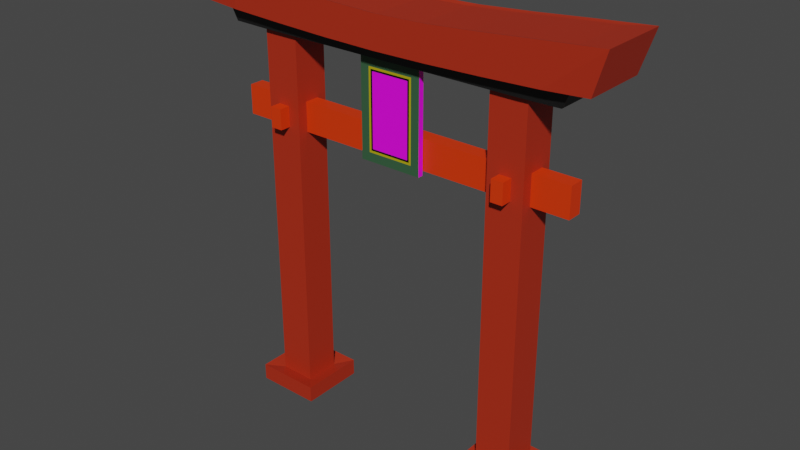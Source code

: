 # Source: torii-gate.blend  (saved by Blender 3.0.42; exported with 4.5.12 LTS)
import bpy
from mathutils import Matrix  # noqa: F401  (used for matrix-valued properties, if any)

bpy.ops.wm.read_factory_settings(use_empty=True)
scene = bpy.context.scene
scene.name = 'Scene'

# ---- collections
col_collection = bpy.data.collections.new('Collection'); scene.collection.children.link(col_collection)

# ---- images (referenced by path relative to the original .blend; pixels are not part of the script)
import os
ASSET_DIR = os.environ.get("B2B_ASSET_DIR", "")  # directory of the original .blend (textures are referenced by path, not embedded)
HERE = os.path.dirname(os.path.abspath(__file__))  # packed textures are extracted next to this script under _unpacked/

def load_image(name, relpath, width, height, colorspace="sRGB"):
    """Load a texture the original file referenced (path relative to the .blend, or extracted next to this script)."""
    p = next((c for c in (os.path.join(HERE, relpath), os.path.join(ASSET_DIR, relpath)) if relpath and os.path.exists(c)), "")
    if p:
        img = bpy.data.images.load(p, check_existing=True)
        img.name = name
    else:  # same state as the original file: an image datablock whose file is absent (Cycles renders it pink)
        img = bpy.data.images.new(name, width, height)
        img.source = "FILE"
        img.filepath = "//" + (relpath or name)
    img.colorspace_settings.name = colorspace
    return img
img_torri_sign = load_image('torri-sign', '', 1024, 1024, 'sRGB')

# ---- materials (node trees are filled in below, after node groups)
mat_red_gate = bpy.data.materials.new('red-gate')
mat_red_gate.use_transparent_shadow = False
mat_top_gate = bpy.data.materials.new('top-gate')
mat_top_gate.use_transparent_shadow = False
mat_lighter_red = bpy.data.materials.new('lighter-red')
mat_lighter_red.use_transparent_shadow = False
mat_sign = bpy.data.materials.new('sign')
mat_sign.use_transparent_shadow = False
mat_border_sign_001 = bpy.data.materials.new('border-sign.001')
mat_border_sign_001.use_transparent_shadow = False
mat_border_sign_002 = bpy.data.materials.new('border-sign.002')
mat_border_sign_002.use_transparent_shadow = False
mat_border_sign = bpy.data.materials.new('border-sign')
mat_border_sign.use_transparent_shadow = False

# ---- material node trees
mat_red_gate.use_nodes = True; mat_red_gate.node_tree.nodes.clear()
_N = mat_red_gate.node_tree.nodes; _L = mat_red_gate.node_tree.links
n0 = _N.new('ShaderNodeBsdfPrincipled'); n0.name = 'Principled BSDF'; n0.location = (10, 300)
n0.distribution = 'GGX'
n0.subsurface_method = 'RANDOM_WALK_SKIN'
n0.inputs[0].default_value = (0.42, 0.02664, 0.007438, 1.0)
n0.inputs[3].default_value = 1.45
n0.inputs[27].default_value = (0.0, 0.0, 0.0, 1.0)
n0.inputs[28].default_value = 1.0
n1 = _N.new('ShaderNodeOutputMaterial'); n1.name = 'Material Output'; n1.location = (300, 300)
_L.new(n0.outputs[0], n1.inputs[0])
n1.is_active_output = True
mat_top_gate.use_nodes = True; mat_top_gate.node_tree.nodes.clear()
_N = mat_top_gate.node_tree.nodes; _L = mat_top_gate.node_tree.links
n0 = _N.new('ShaderNodeBsdfPrincipled'); n0.name = 'Principled BSDF'; n0.location = (10, 300)
n0.distribution = 'GGX'
n0.subsurface_method = 'RANDOM_WALK_SKIN'
n0.inputs[0].default_value = (0.00637, 0.00637, 0.00637, 1.0)
n0.inputs[3].default_value = 1.45
n0.inputs[27].default_value = (0.0, 0.0, 0.0, 1.0)
n0.inputs[28].default_value = 1.0
n1 = _N.new('ShaderNodeOutputMaterial'); n1.name = 'Material Output'; n1.location = (300, 300)
_L.new(n0.outputs[0], n1.inputs[0])
n1.is_active_output = True
mat_lighter_red.use_nodes = True; mat_lighter_red.node_tree.nodes.clear()
_N = mat_lighter_red.node_tree.nodes; _L = mat_lighter_red.node_tree.links
n0 = _N.new('ShaderNodeBsdfPrincipled'); n0.name = 'Principled BSDF'; n0.location = (10, 300)
n0.distribution = 'GGX'
n0.subsurface_method = 'RANDOM_WALK_SKIN'
n0.inputs[0].default_value = (0.8, 0.03865, 0.0, 1.0)
n0.inputs[3].default_value = 1.45
n0.inputs[27].default_value = (0.0, 0.0, 0.0, 1.0)
n0.inputs[28].default_value = 1.0
n1 = _N.new('ShaderNodeOutputMaterial'); n1.name = 'Material Output'; n1.location = (300, 300)
_L.new(n0.outputs[0], n1.inputs[0])
n1.is_active_output = True
mat_sign.use_nodes = True; mat_sign.node_tree.nodes.clear()
_N = mat_sign.node_tree.nodes; _L = mat_sign.node_tree.links
n0 = _N.new('ShaderNodeBsdfPrincipled'); n0.name = 'Principled BSDF'; n0.location = (10, 300)
n0.distribution = 'GGX'
n0.subsurface_method = 'RANDOM_WALK_SKIN'
n0.inputs[3].default_value = 1.45
n0.inputs[27].default_value = (0.0, 0.0, 0.0, 1.0)
n0.inputs[28].default_value = 1.0
n1 = _N.new('ShaderNodeOutputMaterial'); n1.name = 'Material Output'; n1.location = (300, 300)
n2 = _N.new('ShaderNodeTexImage'); n2.name = 'Image Texture'; n2.location = (-280, 280)
n2.image = img_torri_sign
_L.new(n0.outputs[0], n1.inputs[0])
_L.new(n2.outputs[0], n0.inputs[0])
n1.is_active_output = True
mat_border_sign_001.use_nodes = True; mat_border_sign_001.node_tree.nodes.clear()
_N = mat_border_sign_001.node_tree.nodes; _L = mat_border_sign_001.node_tree.links
n0 = _N.new('ShaderNodeBsdfPrincipled'); n0.name = 'Principled BSDF'; n0.location = (10, 300)
n0.distribution = 'GGX'
n0.subsurface_method = 'RANDOM_WALK_SKIN'
n0.inputs[0].default_value = (0.03631, 0.1025, 0.04799, 1.0)
n0.inputs[3].default_value = 1.45
n0.inputs[27].default_value = (0.0, 0.0, 0.0, 1.0)
n0.inputs[28].default_value = 1.0
n1 = _N.new('ShaderNodeOutputMaterial'); n1.name = 'Material Output'; n1.location = (300, 300)
_L.new(n0.outputs[0], n1.inputs[0])
n1.is_active_output = True
mat_border_sign_002.use_nodes = True; mat_border_sign_002.node_tree.nodes.clear()
_N = mat_border_sign_002.node_tree.nodes; _L = mat_border_sign_002.node_tree.links
n0 = _N.new('ShaderNodeBsdfPrincipled'); n0.name = 'Principled BSDF'; n0.location = (10, 300)
n0.distribution = 'GGX'
n0.subsurface_method = 'RANDOM_WALK_SKIN'
n0.inputs[0].default_value = (0.448, 0.3739, 0.003943, 1.0)
n0.inputs[3].default_value = 1.45
n0.inputs[27].default_value = (0.0, 0.0, 0.0, 1.0)
n0.inputs[28].default_value = 1.0
n1 = _N.new('ShaderNodeOutputMaterial'); n1.name = 'Material Output'; n1.location = (300, 300)
_L.new(n0.outputs[0], n1.inputs[0])
n1.is_active_output = True
mat_border_sign.use_nodes = True; mat_border_sign.node_tree.nodes.clear()
_N = mat_border_sign.node_tree.nodes; _L = mat_border_sign.node_tree.links
n0 = _N.new('ShaderNodeBsdfPrincipled'); n0.name = 'Principled BSDF'; n0.location = (10, 300)
n0.distribution = 'GGX'
n0.subsurface_method = 'RANDOM_WALK_SKIN'
n0.inputs[0].default_value = (0.0, 0.0, 0.0, 1.0)
n0.inputs[3].default_value = 1.45
n0.inputs[27].default_value = (0.0, 0.0, 0.0, 1.0)
n0.inputs[28].default_value = 1.0
n1 = _N.new('ShaderNodeOutputMaterial'); n1.name = 'Material Output'; n1.location = (300, 300)
_L.new(n0.outputs[0], n1.inputs[0])
n1.is_active_output = True

# ---- world
world_world = bpy.data.worlds.new('World'); scene.world = world_world
world_world.use_nodes = True; world_world.node_tree.nodes.clear()
_N = world_world.node_tree.nodes; _L = world_world.node_tree.links
n0 = _N.new('ShaderNodeOutputWorld'); n0.name = 'World Output'; n0.location = (300, 300)
n1 = _N.new('ShaderNodeBackground'); n1.name = 'Background'; n1.location = (10, 300)
n1.inputs[0].default_value = (0.05088, 0.05088, 0.05088, 1.0)
_L.new(n1.outputs[0], n0.inputs[0])
n0.is_active_output = True
world_world.color = (0.05088, 0.05088, 0.05088)
world_world.use_sun_shadow = False
world_world.sun_shadow_jitter_overblur = 0.0

# ---- meshes
me_torri_gate = bpy.data.meshes.new('torri-gate')
me_torri_gate.from_pydata([(-3.59, -0.449, 2.162), (-3.764, -0.4717, 2.522), (-3.59, 0.4867, 2.162), (-3.764, 0.5093, 2.522), (3.59, -0.449, 2.162), (3.764, -0.4717, 2.522), (3.59, 0.4867, 2.162), (3.764, 0.5093, 2.522), (-3.9, -0.6152, 3.283), (-3.9, 0.6528, 3.283), (3.9, -0.6152, 3.283), (3.9, 0.6528, 3.283), (2.823, 0.5093, 2.162), (1.882, 0.5093, 2.162), (0.941, 0.5093, 2.162), (4.207e-08, 0.5093, 2.162), (-0.941, 0.5093, 2.162), (-1.882, 0.5093, 2.162), (-2.823, 0.5093, 2.162), (-2.823, 0.5093, 2.491), (-1.882, 0.5093, 2.459), (-0.941, 0.5093, 2.434), (4.207e-08, 0.5093, 2.423), (0.941, 0.5093, 2.434), (1.882, 0.5093, 2.459), (2.823, 0.5093, 2.491), (-2.823, -0.4717, 2.162), (-1.882, -0.4717, 2.162), (-0.941, -0.4717, 2.162), (4.207e-08, -0.4717, 2.162), (0.941, -0.4717, 2.162), (1.882, -0.4717, 2.162), (2.823, -0.4717, 2.162), (2.823, -0.4717, 2.491), (1.882, -0.4717, 2.459), (0.941, -0.4717, 2.434), (4.207e-08, -0.4717, 2.423), (-0.941, -0.4717, 2.434), (-1.882, -0.4717, 2.459), (-2.823, -0.4717, 2.491), (-2.925, 0.6528, 3.203), (-1.95, 0.6528, 3.114), (-0.9749, 0.6528, 3.042), (3.917e-08, 0.6528, 3.014), (0.9749, 0.6528, 3.042), (1.95, 0.6528, 3.114), (2.925, 0.6528, 3.203), (2.925, -0.6152, 3.203), (1.95, -0.6152, 3.114), (0.9749, -0.6152, 3.042), (3.917e-08, -0.6152, 3.014), (-0.9749, -0.6152, 3.042), (-1.95, -0.6152, 3.114), (-2.925, -0.6152, 3.203), (-4.201, -0.6641, 2.528), (-4.201, 0.7018, 2.528), (3.344, 0.7436, 2.485), (4.201, 0.7018, 2.528), (4.201, -0.6641, 2.528), (-3.344, -0.706, 2.485), (-4.458, -0.706, 3.349), (-4.458, 0.7436, 3.349), (3.344, 0.7436, 3.257), (4.458, 0.7436, 3.349), (4.458, -0.706, 3.349), (-3.344, -0.706, 3.257), (-3.344, 0.7436, 2.485), (-2.229, 0.7436, 2.44), (-1.115, 0.7436, 2.406), (3.775e-08, 0.7436, 2.391), (1.115, 0.7436, 2.406), (2.229, 0.7436, 2.44), (3.344, -0.706, 2.485), (2.229, -0.706, 2.44), (1.115, -0.706, 2.406), (3.775e-08, -0.706, 2.391), (-1.115, -0.706, 2.406), (-2.229, -0.706, 2.44), (-3.344, 0.7436, 3.257), (-2.229, 0.7436, 3.156), (-1.115, 0.7436, 3.074), (3.775e-08, 0.7436, 3.041), (1.115, 0.7436, 3.074), (2.229, 0.7436, 3.156), (3.344, -0.706, 3.257), (2.229, -0.706, 3.156), (1.115, -0.706, 3.074), (3.775e-08, -0.706, 3.041), (-1.115, -0.706, 3.074), (-2.229, -0.706, 3.156), (-2.923, -0.3525, -5.443), (-2.923, -0.3525, 2.699), (-2.923, 0.3902, -5.443), (-2.923, 0.3902, 2.699), (-2.18, -0.3525, -5.443), (-2.18, -0.3525, 2.699), (-2.18, 0.3902, -5.443), (-2.18, 0.3902, 2.699), (-2.923, -0.3525, 0.6995), (-2.923, 0.3902, 0.6995), (-2.18, 0.3902, 0.6995), (-2.18, -0.3525, 0.6995), (-2.923, 0.3902, 0.2762), (-2.18, 0.3902, 0.2762), (-2.18, -0.3525, 0.2762), (-2.923, -0.3525, 0.2762), (-2.428, 0.3902, -5.443), (-2.675, 0.3902, -5.443), (-2.675, 0.3902, 2.699), (-2.428, 0.3902, 2.699), (-2.675, -0.3525, -5.443), (-2.428, -0.3525, -5.443), (-2.428, -0.3525, 2.699), (-2.675, -0.3525, 2.699), (-2.428, -0.3525, 0.6995), (-2.675, -0.3525, 0.6995), (-2.675, 0.3902, 0.6995), (-2.428, 0.3902, 0.6995), (-2.675, 0.3902, 0.2762), (-2.428, 0.3902, 0.2762), (-2.428, -0.3525, 0.2762), (-2.675, -0.3525, 0.2762), (-2.428, -0.5813, 0.6995), (-2.675, -0.5813, 0.6995), (-2.428, -0.5813, 0.2762), (-2.675, -0.5813, 0.2762), (-2.675, 0.6368, 0.6995), (-2.428, 0.6368, 0.6995), (-2.675, 0.6368, 0.2762), (-2.428, 0.6368, 0.2762), (-2.923, 0.3902, -5.634), (-2.923, -0.3525, -5.634), (-2.675, 0.3902, -5.634), (-2.18, -0.3525, -5.634), (-2.18, 0.3902, -5.634), (-2.428, -0.3525, -5.634), (-2.428, 0.3902, -5.634), (-2.675, -0.3525, -5.634), (-3.228, 0.6948, -5.365), (-3.228, -0.6572, -5.365), (-2.777, 0.6948, -5.365), (-1.876, -0.6572, -5.365), (-1.876, 0.6948, -5.365), (-2.326, -0.6572, -5.365), (-2.326, 0.6948, -5.365), (-2.777, -0.6572, -5.365), (-2.326, 0.6948, -5.712), (-1.876, 0.6948, -5.712), (-3.228, 0.6948, -5.712), (-3.228, -0.6572, -5.712), (-2.777, 0.6948, -5.712), (-1.876, -0.6572, -5.712), (-2.326, -0.6572, -5.712), (-2.777, -0.6572, -5.712), (2.923, -0.3525, -5.443), (2.923, -0.3525, 2.699), (2.923, 0.3902, -5.443), (2.923, 0.3902, 2.699), (2.18, -0.3525, -5.443), (2.18, -0.3525, 2.699), (2.18, 0.3902, -5.443), (2.18, 0.3902, 2.699), (2.923, -0.3525, 0.6995), (2.923, 0.3902, 0.6995), (2.18, 0.3902, 0.6995), (2.18, -0.3525, 0.6995), (2.923, 0.3902, 0.2762), (2.18, 0.3902, 0.2762), (2.18, -0.3525, 0.2762), (2.923, -0.3525, 0.2762), (2.428, 0.3902, -5.443), (2.675, 0.3902, -5.443), (2.675, 0.3902, 2.699), (2.428, 0.3902, 2.699), (2.675, -0.3525, -5.443), (2.428, -0.3525, -5.443), (2.428, -0.3525, 2.699), (2.675, -0.3525, 2.699), (2.428, -0.3525, 0.6995), (2.675, -0.3525, 0.6995), (2.675, 0.3902, 0.6995), (2.428, 0.3902, 0.6995), (2.675, 0.3902, 0.2762), (2.428, 0.3902, 0.2762), (2.428, -0.3525, 0.2762), (2.675, -0.3525, 0.2762), (2.428, -0.5813, 0.6995), (2.675, -0.5813, 0.6995), (2.428, -0.5813, 0.2762), (2.675, -0.5813, 0.2762), (2.675, 0.6368, 0.6995), (2.428, 0.6368, 0.6995), (2.675, 0.6368, 0.2762), (2.428, 0.6368, 0.2762), (2.923, 0.3902, -5.634), (2.923, -0.3525, -5.634), (2.675, 0.3902, -5.634), (2.18, -0.3525, -5.634), (2.18, 0.3902, -5.634), (2.428, -0.3525, -5.634), (2.428, 0.3902, -5.634), (2.675, -0.3525, -5.634), (3.228, 0.6948, -5.365), (3.228, -0.6572, -5.365), (2.777, 0.6948, -5.365), (1.876, -0.6572, -5.365), (1.876, 0.6948, -5.365), (2.326, -0.6572, -5.365), (2.326, 0.6948, -5.365), (2.777, -0.6572, -5.365), (2.326, 0.6948, -5.712), (1.876, 0.6948, -5.712), (3.228, 0.6948, -5.712), (3.228, -0.6572, -5.712), (2.777, 0.6948, -5.712), (1.876, -0.6572, -5.712), (2.326, -0.6572, -5.712), (2.777, -0.6572, -5.712), (-3.688, -0.1351, 0.1706), (-3.688, -0.1351, 0.784), (-3.688, 0.1727, 0.1706), (-3.688, 0.1727, 0.784), (3.688, -0.1351, 0.1706), (3.688, -0.1351, 0.784), (3.688, 0.1727, 0.1706), (3.688, 0.1727, 0.784), (1.229, 0.1727, 0.1706), (-1.229, 0.1727, 0.1706), (-1.229, 0.1727, 0.784), (1.229, 0.1727, 0.784), (-1.229, -0.1351, 0.1706), (1.229, -0.1351, 0.1706), (1.229, -0.1351, 0.784), (-1.229, -0.1351, 0.784), (0.4098, 0.1727, 0.1706), (-0.4098, 0.1727, 0.1706), (-0.3363, 0.09917, 0.784), (0.3363, 0.09917, 0.784), (-0.4098, -0.1351, 0.1706), (0.4098, -0.1351, 0.1706), (0.3363, -0.06155, 0.784), (-0.3363, -0.06155, 0.784), (-0.4098, 0.1727, 0.784), (0.4098, 0.1727, 0.784), (0.4098, -0.1351, 0.784), (-0.4098, -0.1351, 0.784), (-0.3363, 0.09917, 2.495), (0.3363, 0.09917, 2.495), (0.3363, -0.06155, 2.495), (-0.3363, -0.06155, 2.495), (-0.3983, -0.265, 0.3445), (-0.3983, -0.265, 1.822), (-0.6595, -0.1515, 0.08321), (-0.6595, -0.1515, 2.083), (0.3983, -0.265, 0.3445), (0.3983, -0.265, 1.822), (0.6595, -0.1515, 0.08321), (0.6595, -0.1515, 2.083), (-0.6595, -0.265, 0.08321), (-0.6595, -0.265, 2.083), (0.6595, -0.265, 2.083), (0.6595, -0.265, 0.08321), (-0.4806, -0.265, 0.2622), (-0.4806, -0.265, 1.904), (0.4806, -0.265, 1.904), (0.4806, -0.265, 0.2622), (-0.4362, -0.265, 0.3065), (-0.4362, -0.265, 1.86), (0.4362, -0.265, 1.86), (0.4362, -0.265, 0.3065)], [], [(0, 1, 3, 2), (12, 25, 7, 6), (6, 7, 5, 4), (26, 39, 1, 0), (12, 6, 4, 32), (21, 20, 67, 68), (40, 9, 8, 53), (3, 1, 54, 55), (34, 33, 72, 73), (53, 8, 60, 65), (10, 47, 84, 64), (20, 19, 66, 67), (33, 5, 58, 72), (11, 10, 64, 63), (45, 46, 62, 83), (19, 3, 55, 66), (46, 11, 63, 62), (44, 45, 83, 82), (8, 9, 61, 60), (43, 44, 82, 81), (1, 39, 59, 54), (42, 43, 81, 80), (41, 42, 80, 79), (40, 41, 79, 78), (11, 46, 47, 10), (46, 45, 48, 47), (45, 44, 49, 48), (44, 43, 50, 49), (43, 42, 51, 50), (42, 41, 52, 51), (41, 40, 53, 52), (2, 18, 26, 0), (18, 17, 27, 26), (17, 16, 28, 27), (16, 15, 29, 28), (15, 14, 30, 29), (14, 13, 31, 30), (13, 12, 32, 31), (4, 5, 33, 32), (32, 33, 34, 31), (31, 34, 35, 30), (30, 35, 36, 29), (29, 36, 37, 28), (28, 37, 38, 27), (27, 38, 39, 26), (2, 3, 19, 18), (18, 19, 20, 17), (17, 20, 21, 16), (16, 21, 22, 15), (15, 22, 23, 14), (14, 23, 24, 13), (13, 24, 25, 12), (58, 57, 63, 64), (55, 54, 60, 61), (72, 58, 64, 84), (66, 55, 61, 78), (57, 56, 62, 63), (56, 71, 83, 62), (71, 70, 82, 83), (70, 69, 81, 82), (69, 68, 80, 81), (68, 67, 79, 80), (67, 66, 78, 79), (54, 59, 65, 60), (59, 77, 89, 65), (77, 76, 88, 89), (76, 75, 87, 88), (75, 74, 86, 87), (74, 73, 85, 86), (73, 72, 84, 85), (47, 48, 85, 84), (35, 34, 73, 74), (22, 21, 68, 69), (48, 49, 86, 85), (36, 35, 74, 75), (23, 22, 69, 70), (49, 50, 87, 86), (37, 36, 75, 76), (7, 25, 56, 57), (24, 23, 70, 71), (50, 51, 88, 87), (38, 37, 76, 77), (25, 24, 71, 56), (51, 52, 89, 88), (39, 38, 77, 59), (52, 53, 65, 89), (9, 40, 78, 61), (5, 7, 57, 58), (98, 91, 93, 99), (117, 109, 97, 100), (100, 97, 95, 101), (115, 113, 91, 98), (92, 107, 140, 138), (108, 93, 91, 113), (121, 115, 98, 105), (103, 100, 101, 104), (119, 117, 100, 103), (105, 98, 99, 102), (90, 105, 102, 92), (106, 119, 103, 96), (96, 103, 104, 94), (110, 121, 105, 90), (94, 104, 120, 111), (111, 120, 121, 110), (92, 102, 118, 107), (107, 118, 119, 106), (102, 99, 116, 118), (119, 118, 128, 129), (104, 101, 114, 120), (121, 120, 124, 125), (97, 109, 112, 95), (109, 108, 113, 112), (111, 110, 145, 143), (132, 130, 148, 150), (101, 95, 112, 114), (114, 112, 113, 115), (99, 93, 108, 116), (116, 108, 109, 117), (124, 122, 123, 125), (120, 114, 122, 124), (114, 115, 123, 122), (115, 121, 125, 123), (128, 126, 127, 129), (116, 117, 127, 126), (118, 116, 126, 128), (117, 119, 129, 127), (136, 134, 133, 135), (130, 132, 137, 131), (132, 136, 135, 137), (94, 111, 143, 141), (110, 90, 139, 145), (130, 131, 149, 148), (137, 135, 152, 153), (131, 137, 153, 149), (143, 145, 153, 152), (138, 140, 150, 148), (144, 142, 147, 146), (139, 138, 148, 149), (140, 144, 146, 150), (142, 141, 151, 147), (145, 139, 149, 153), (141, 143, 152, 151), (133, 134, 147, 151), (135, 133, 151, 152), (106, 96, 142, 144), (134, 136, 146, 147), (107, 106, 144, 140), (136, 132, 150, 146), (96, 94, 141, 142), (90, 92, 138, 139), (162, 163, 157, 155), (181, 164, 161, 173), (164, 165, 159, 161), (179, 162, 155, 177), (156, 202, 204, 171), (172, 177, 155, 157), (185, 169, 162, 179), (167, 168, 165, 164), (183, 167, 164, 181), (169, 166, 163, 162), (154, 156, 166, 169), (170, 160, 167, 183), (160, 158, 168, 167), (174, 154, 169, 185), (158, 175, 184, 168), (175, 174, 185, 184), (156, 171, 182, 166), (171, 170, 183, 182), (166, 182, 180, 163), (183, 193, 192, 182), (168, 184, 178, 165), (185, 189, 188, 184), (161, 159, 176, 173), (173, 176, 177, 172), (175, 207, 209, 174), (196, 214, 212, 194), (165, 178, 176, 159), (178, 179, 177, 176), (163, 180, 172, 157), (180, 181, 173, 172), (188, 189, 187, 186), (184, 188, 186, 178), (178, 186, 187, 179), (179, 187, 189, 185), (192, 193, 191, 190), (180, 190, 191, 181), (182, 192, 190, 180), (181, 191, 193, 183), (200, 199, 197, 198), (194, 195, 201, 196), (196, 201, 199, 200), (158, 205, 207, 175), (174, 209, 203, 154), (194, 212, 213, 195), (201, 217, 216, 199), (195, 213, 217, 201), (207, 216, 217, 209), (202, 212, 214, 204), (208, 210, 211, 206), (203, 213, 212, 202), (204, 214, 210, 208), (206, 211, 215, 205), (209, 217, 213, 203), (205, 215, 216, 207), (197, 215, 211, 198), (199, 216, 215, 197), (170, 208, 206, 160), (198, 211, 210, 200), (171, 204, 208, 170), (200, 210, 214, 196), (160, 206, 205, 158), (154, 203, 202, 156), (218, 219, 221, 220), (226, 229, 225, 224), (224, 225, 223, 222), (230, 233, 219, 218), (226, 224, 222, 231), (228, 221, 219, 233), (225, 229, 232, 223), (242, 228, 233, 245), (220, 227, 230, 218), (234, 226, 231, 239), (222, 223, 232, 231), (238, 245, 233, 230), (220, 221, 228, 227), (234, 243, 229, 226), (227, 228, 242, 235), (235, 242, 243, 234), (231, 232, 244, 239), (239, 244, 245, 238), (227, 235, 238, 230), (235, 234, 239, 238), (229, 243, 244, 232), (236, 241, 249, 246), (236, 237, 243, 242), (240, 241, 245, 244), (237, 240, 244, 243), (241, 236, 242, 245), (247, 246, 249, 248), (241, 240, 248, 249), (240, 237, 247, 248), (237, 236, 246, 247), (258, 259, 253, 252), (252, 253, 257, 256), (256, 257, 260, 261), (254, 255, 251, 250), (252, 256, 261, 258), (257, 253, 259, 260), (262, 263, 259, 258), (264, 265, 261, 260), (265, 262, 258, 261), (263, 264, 260, 259), (266, 267, 263, 262), (268, 269, 265, 264), (269, 266, 262, 265), (267, 268, 264, 263), (250, 251, 267, 266), (255, 254, 269, 268), (254, 250, 266, 269), (251, 255, 268, 267)])
me_torri_gate.polygons.foreach_set('material_index', [1, 1, 1, 1, 1, 0, 0, 0, 0, 0, 0, 0, 0, 0, 0, 0, 0, 0, 0, 0, 0, 0, 0, 0, 0, 0, 0, 0, 0, 0, 0, 1, 1, 1, 1, 1, 1, 1, 1, 1, 1, 1, 1, 1, 1, 1, 1, 1, 1, 1, 1, 1, 0, 0, 0, 0, 0, 0, 0, 0, 0, 0, 0, 0, 0, 0, 0, 0, 0, 0, 0, 0, 0, 0, 0, 0, 0, 0, 0, 0, 0, 0, 0, 0, 0, 0, 0, 0, 0, 0, 0, 0, 0, 0, 0, 0, 0, 0, 0, 0, 0, 0, 0, 0, 0, 0, 0, 2, 0, 2, 0, 0, 0, 0, 0, 0, 0, 0, 2, 2, 2, 2, 2, 2, 2, 2, 0, 0, 0, 0, 0, 0, 0, 0, 0, 0, 0, 0, 0, 0, 0, 0, 0, 0, 0, 0, 0, 0, 0, 0, 0, 0, 0, 0, 0, 0, 0, 0, 0, 0, 0, 0, 0, 0, 0, 0, 0, 0, 0, 2, 0, 2, 0, 0, 0, 0, 0, 0, 0, 0, 2, 2, 2, 2, 2, 2, 2, 2, 0, 0, 0, 0, 0, 0, 0, 0, 0, 0, 0, 0, 0, 0, 0, 0, 0, 0, 0, 0, 0, 0, 0, 0, 2, 2, 2, 2, 2, 2, 2, 2, 2, 2, 2, 2, 2, 2, 2, 2, 2, 2, 2, 2, 2, 2, 2, 2, 2, 2, 2, 2, 2, 2, 3, 3, 3, 3, 3, 3, 4, 4, 4, 4, 5, 5, 5, 5, 6, 6, 6, 6])
_uv = me_torri_gate.uv_layers.new(name='UVMap')
_uv.uv.foreach_set('vector', [0.375, 0.0, 0.625, 0.0, 0.625, 0.25, 0.375, 0.25, 0.375, 0.4688, 0.625, 0.4688, 0.625, 0.5, 0.375, 0.5, 0.375, 0.5, 0.625, 0.5, 0.625, 0.75, 0.375, 0.75, 0.375, 0.9688, 0.625, 0.9688, 0.625, 1.0, 0.375, 1.0, 0.3438, 0.5, 0.375, 0.5, 0.375, 0.75, 0.3438, 0.75, 0.625, 0.3438, 0.625, 0.3125, 0.625, 0.3125, 0.625, 0.3438, 0.8438, 0.5, 0.875, 0.5, 0.875, 0.75, 0.8438, 0.75, 0.625, 0.25, 0.625, 0.0, 0.625, 0.0, 0.625, 0.25, 0.625, 0.8125, 0.625, 0.7812, 0.625, 0.7812, 0.625, 0.8125, 0.8438, 0.75, 0.875, 0.75, 0.875, 0.75, 0.8438, 0.75, 0.625, 0.75, 0.6562, 0.75, 0.6562, 0.75, 0.625, 0.75, 0.625, 0.3125, 0.625, 0.2812, 0.625, 0.2812, 0.625, 0.3125, 0.625, 0.7812, 0.625, 0.75, 0.625, 0.75, 0.625, 0.7812, 0.625, 0.5, 0.625, 0.75, 0.625, 0.75, 0.625, 0.5, 0.6875, 0.5, 0.6562, 0.5, 0.6562, 0.5, 0.6875, 0.5, 0.625, 0.2812, 0.625, 0.25, 0.625, 0.25, 0.625, 0.2812, 0.6562, 0.5, 0.625, 0.5, 0.625, 0.5, 0.6562, 0.5, 0.7188, 0.5, 0.6875, 0.5, 0.6875, 0.5, 0.7188, 0.5, 0.875, 0.75, 0.875, 0.5, 0.875, 0.5, 0.875, 0.75, 0.75, 0.5, 0.7188, 0.5, 0.7188, 0.5, 0.75, 0.5, 0.625, 1.0, 0.625, 0.9688, 0.625, 0.9688, 0.625, 1.0, 0.7812, 0.5, 0.75, 0.5, 0.75, 0.5, 0.7812, 0.5, 0.8125, 0.5, 0.7812, 0.5, 0.7812, 0.5, 0.8125, 0.5, 0.8438, 0.5, 0.8125, 0.5, 0.8125, 0.5, 0.8438, 0.5, 0.625, 0.5, 0.6562, 0.5, 0.6562, 0.75, 0.625, 0.75, 0.6562, 0.5, 0.6875, 0.5, 0.6875, 0.75, 0.6562, 0.75, 0.6875, 0.5, 0.7188, 0.5, 0.7188, 0.75, 0.6875, 0.75, 0.7188, 0.5, 0.75, 0.5, 0.75, 0.75, 0.7188, 0.75, 0.75, 0.5, 0.7812, 0.5, 0.7812, 0.75, 0.75, 0.75, 0.7812, 0.5, 0.8125, 0.5, 0.8125, 0.75, 0.7812, 0.75, 0.8125, 0.5, 0.8438, 0.5, 0.8438, 0.75, 0.8125, 0.75, 0.125, 0.5, 0.1562, 0.5, 0.1562, 0.75, 0.125, 0.75, 0.1562, 0.5, 0.1875, 0.5, 0.1875, 0.75, 0.1562, 0.75, 0.1875, 0.5, 0.2188, 0.5, 0.2188, 0.75, 0.1875, 0.75, 0.2188, 0.5, 0.25, 0.5, 0.25, 0.75, 0.2188, 0.75, 0.25, 0.5, 0.2812, 0.5, 0.2812, 0.75, 0.25, 0.75, 0.2812, 0.5, 0.3125, 0.5, 0.3125, 0.75, 0.2812, 0.75, 0.3125, 0.5, 0.3438, 0.5, 0.3438, 0.75, 0.3125, 0.75, 0.375, 0.75, 0.625, 0.75, 0.625, 0.7812, 0.375, 0.7812, 0.375, 0.7812, 0.625, 0.7812, 0.625, 0.8125, 0.375, 0.8125, 0.375, 0.8125, 0.625, 0.8125, 0.625, 0.8438, 0.375, 0.8438, 0.375, 0.8438, 0.625, 0.8438, 0.625, 0.875, 0.375, 0.875, 0.375, 0.875, 0.625, 0.875, 0.625, 0.9062, 0.375, 0.9062, 0.375, 0.9062, 0.625, 0.9062, 0.625, 0.9375, 0.375, 0.9375, 0.375, 0.9375, 0.625, 0.9375, 0.625, 0.9688, 0.375, 0.9688, 0.375, 0.25, 0.625, 0.25, 0.625, 0.2812, 0.375, 0.2812, 0.375, 0.2812, 0.625, 0.2812, 0.625, 0.3125, 0.375, 0.3125, 0.375, 0.3125, 0.625, 0.3125, 0.625, 0.3438, 0.375, 0.3438, 0.375, 0.3438, 0.625, 0.3438, 0.625, 0.375, 0.375, 0.375, 0.375, 0.375, 0.625, 0.375, 0.625, 0.4062, 0.375, 0.4062, 0.375, 0.4062, 0.625, 0.4062, 0.625, 0.4375, 0.375, 0.4375, 0.375, 0.4375, 0.625, 0.4375, 0.625, 0.4688, 0.375, 0.4688, 0.625, 0.75, 0.625, 0.5, 0.625, 0.5, 0.625, 0.75, 0.625, 0.25, 0.625, 0.0, 0.625, 0.0, 0.625, 0.25, 0.625, 0.7812, 0.625, 0.75, 0.625, 0.75, 0.625, 0.7812, 0.625, 0.2812, 0.625, 0.25, 0.625, 0.25, 0.625, 0.2812, 0.625, 0.5, 0.625, 0.4688, 0.625, 0.4688, 0.625, 0.5, 0.625, 0.4688, 0.625, 0.4375, 0.625, 0.4375, 0.625, 0.4688, 0.625, 0.4375, 0.625, 0.4062, 0.625, 0.4062, 0.625, 0.4375, 0.625, 0.4062, 0.625, 0.375, 0.625, 0.375, 0.625, 0.4062, 0.625, 0.375, 0.625, 0.3438, 0.625, 0.3438, 0.625, 0.375, 0.625, 0.3438, 0.625, 0.3125, 0.625, 0.3125, 0.625, 0.3438, 0.625, 0.3125, 0.625, 0.2812, 0.625, 0.2812, 0.625, 0.3125, 0.625, 1.0, 0.625, 0.9688, 0.625, 0.9688, 0.625, 1.0, 0.625, 0.9688, 0.625, 0.9375, 0.625, 0.9375, 0.625, 0.9688, 0.625, 0.9375, 0.625, 0.9062, 0.625, 0.9062, 0.625, 0.9375, 0.625, 0.9062, 0.625, 0.875, 0.625, 0.875, 0.625, 0.9062, 0.625, 0.875, 0.625, 0.8438, 0.625, 0.8438, 0.625, 0.875, 0.625, 0.8438, 0.625, 0.8125, 0.625, 0.8125, 0.625, 0.8438, 0.625, 0.8125, 0.625, 0.7812, 0.625, 0.7812, 0.625, 0.8125, 0.6562, 0.75, 0.6875, 0.75, 0.6875, 0.75, 0.6562, 0.75, 0.625, 0.8438, 0.625, 0.8125, 0.625, 0.8125, 0.625, 0.8438, 0.625, 0.375, 0.625, 0.3438, 0.625, 0.3438, 0.625, 0.375, 0.6875, 0.75, 0.7188, 0.75, 0.7188, 0.75, 0.6875, 0.75, 0.625, 0.875, 0.625, 0.8438, 0.625, 0.8438, 0.625, 0.875, 0.625, 0.4062, 0.625, 0.375, 0.625, 0.375, 0.625, 0.4062, 0.7188, 0.75, 0.75, 0.75, 0.75, 0.75, 0.7188, 0.75, 0.625, 0.9062, 0.625, 0.875, 0.625, 0.875, 0.625, 0.9062, 0.625, 0.5, 0.625, 0.4688, 0.625, 0.4688, 0.625, 0.5, 0.625, 0.4375, 0.625, 0.4062, 0.625, 0.4062, 0.625, 0.4375, 0.75, 0.75, 0.7812, 0.75, 0.7812, 0.75, 0.75, 0.75, 0.625, 0.9375, 0.625, 0.9062, 0.625, 0.9062, 0.625, 0.9375, 0.625, 0.4688, 0.625, 0.4375, 0.625, 0.4375, 0.625, 0.4688, 0.7812, 0.75, 0.8125, 0.75, 0.8125, 0.75, 0.7812, 0.75, 0.625, 0.9688, 0.625, 0.9375, 0.625, 0.9375, 0.625, 0.9688, 0.8125, 0.75, 0.8438, 0.75, 0.8438, 0.75, 0.8125, 0.75, 0.875, 0.5, 0.8438, 0.5, 0.8438, 0.5, 0.875, 0.5, 0.625, 0.75, 0.625, 0.5, 0.625, 0.5, 0.625, 0.75, 0.5624, 0.0, 0.625, 0.0, 0.625, 0.25, 0.5624, 0.25, 0.5624, 0.4167, 0.625, 0.4167, 0.625, 0.5, 0.5624, 0.5, 0.5624, 0.5, 0.625, 0.5, 0.625, 0.75, 0.5624, 0.75, 0.5624, 0.9167, 0.625, 0.9167, 0.625, 1.0, 0.5624, 1.0, 0.375, 0.25, 0.375, 0.3333, 0.375, 0.3333, 0.375, 0.25, 0.7917, 0.5, 0.875, 0.5, 0.875, 0.75, 0.7917, 0.75, 0.5523, 0.9167, 0.5624, 0.9167, 0.5624, 1.0, 0.5523, 1.0, 0.5523, 0.5, 0.5624, 0.5, 0.5624, 0.75, 0.5523, 0.75, 0.5523, 0.4167, 0.5624, 0.4167, 0.5624, 0.5, 0.5523, 0.5, 0.5523, 0.0, 0.5624, 0.0, 0.5624, 0.25, 0.5523, 0.25, 0.375, 0.0, 0.5523, 0.0, 0.5523, 0.25, 0.375, 0.25, 0.375, 0.4167, 0.5523, 0.4167, 0.5523, 0.5, 0.375, 0.5, 0.375, 0.5, 0.5523, 0.5, 0.5523, 0.75, 0.375, 0.75, 0.375, 0.9167, 0.5523, 0.9167, 0.5523, 1.0, 0.375, 1.0, 0.375, 0.75, 0.5523, 0.75, 0.5523, 0.8333, 0.375, 0.8333, 0.375, 0.8333, 0.5523, 0.8333, 0.5523, 0.9167, 0.375, 0.9167, 0.375, 0.25, 0.5523, 0.25, 0.5523, 0.3333, 0.375, 0.3333, 0.375, 0.3333, 0.5523, 0.3333, 0.5523, 0.4167, 0.375, 0.4167, 0.5523, 0.25, 0.5624, 0.25, 0.5624, 0.3333, 0.5523, 0.3333, 0.5523, 0.4167, 0.5523, 0.3333, 0.5523, 0.3333, 0.5523, 0.4167, 0.5523, 0.75, 0.5624, 0.75, 0.5624, 0.8333, 0.5523, 0.8333, 0.5523, 0.9167, 0.5523, 0.8333, 0.5523, 0.8333, 0.5523, 0.9167, 0.625, 0.5, 0.7083, 0.5, 0.7083, 0.75, 0.625, 0.75, 0.7083, 0.5, 0.7917, 0.5, 0.7917, 0.75, 0.7083, 0.75, 0.375, 0.8333, 0.375, 0.9167, 0.375, 0.9167, 0.375, 0.8333, 0.2083, 0.5, 0.125, 0.5, 0.125, 0.5, 0.2083, 0.5, 0.5624, 0.75, 0.625, 0.75, 0.625, 0.8333, 0.5624, 0.8333, 0.5624, 0.8333, 0.625, 0.8333, 0.625, 0.9167, 0.5624, 0.9167, 0.5624, 0.25, 0.625, 0.25, 0.625, 0.3333, 0.5624, 0.3333, 0.5624, 0.3333, 0.625, 0.3333, 0.625, 0.4167, 0.5624, 0.4167, 0.5523, 0.8333, 0.5624, 0.8333, 0.5624, 0.9167, 0.5523, 0.9167, 0.5523, 0.8333, 0.5624, 0.8333, 0.5624, 0.8333, 0.5523, 0.8333, 0.5624, 0.8333, 0.5624, 0.9167, 0.5624, 0.9167, 0.5624, 0.8333, 0.5624, 0.9167, 0.5523, 0.9167, 0.5523, 0.9167, 0.5624, 0.9167, 0.5523, 0.3333, 0.5624, 0.3333, 0.5624, 0.4167, 0.5523, 0.4167, 0.5624, 0.3333, 0.5624, 0.4167, 0.5624, 0.4167, 0.5624, 0.3333, 0.5523, 0.3333, 0.5624, 0.3333, 0.5624, 0.3333, 0.5523, 0.3333, 0.5624, 0.4167, 0.5523, 0.4167, 0.5523, 0.4167, 0.5624, 0.4167, 0.2917, 0.5, 0.375, 0.5, 0.375, 0.75, 0.2917, 0.75, 0.125, 0.5, 0.2083, 0.5, 0.2083, 0.75, 0.125, 0.75, 0.2083, 0.5, 0.2917, 0.5, 0.2917, 0.75, 0.2083, 0.75, 0.375, 0.75, 0.375, 0.8333, 0.375, 0.8333, 0.375, 0.75, 0.375, 0.9167, 0.375, 1.0, 0.375, 1.0, 0.375, 0.9167, 0.125, 0.5, 0.125, 0.75, 0.125, 0.75, 0.125, 0.5, 0.2083, 0.75, 0.2917, 0.75, 0.2917, 0.75, 0.2083, 0.75, 0.125, 0.75, 0.2083, 0.75, 0.2083, 0.75, 0.125, 0.75, 0.375, 0.8333, 0.375, 0.9167, 0.375, 0.9167, 0.375, 0.8333, 0.375, 0.25, 0.375, 0.3333, 0.375, 0.3333, 0.375, 0.25, 0.375, 0.4167, 0.375, 0.5, 0.375, 0.5, 0.375, 0.4167, 0.375, 0.0, 0.375, 0.25, 0.375, 0.25, 0.375, 0.0, 0.375, 0.3333, 0.375, 0.4167, 0.375, 0.4167, 0.375, 0.3333, 0.375, 0.5, 0.375, 0.75, 0.375, 0.75, 0.375, 0.5, 0.375, 0.9167, 0.375, 1.0, 0.375, 1.0, 0.375, 0.9167, 0.375, 0.75, 0.375, 0.8333, 0.375, 0.8333, 0.375, 0.75, 0.375, 0.75, 0.375, 0.5, 0.375, 0.5, 0.375, 0.75, 0.2917, 0.75, 0.375, 0.75, 0.375, 0.75, 0.2917, 0.75, 0.375, 0.4167, 0.375, 0.5, 0.375, 0.5, 0.375, 0.4167, 0.375, 0.5, 0.2917, 0.5, 0.2917, 0.5, 0.375, 0.5, 0.375, 0.3333, 0.375, 0.4167, 0.375, 0.4167, 0.375, 0.3333, 0.2917, 0.5, 0.2083, 0.5, 0.2083, 0.5, 0.2917, 0.5, 0.375, 0.5, 0.375, 0.75, 0.375, 0.75, 0.375, 0.5, 0.375, 0.0, 0.375, 0.25, 0.375, 0.25, 0.375, 0.0, 0.5624, 0.0, 0.5624, 0.25, 0.625, 0.25, 0.625, 0.0, 0.5624, 0.4167, 0.5624, 0.5, 0.625, 0.5, 0.625, 0.4167, 0.5624, 0.5, 0.5624, 0.75, 0.625, 0.75, 0.625, 0.5, 0.5624, 0.9167, 0.5624, 1.0, 0.625, 1.0, 0.625, 0.9167, 0.375, 0.25, 0.375, 0.25, 0.375, 0.3333, 0.375, 0.3333, 0.7917, 0.5, 0.7917, 0.75, 0.875, 0.75, 0.875, 0.5, 0.5523, 0.9167, 0.5523, 1.0, 0.5624, 1.0, 0.5624, 0.9167, 0.5523, 0.5, 0.5523, 0.75, 0.5624, 0.75, 0.5624, 0.5, 0.5523, 0.4167, 0.5523, 0.5, 0.5624, 0.5, 0.5624, 0.4167, 0.5523, 0.0, 0.5523, 0.25, 0.5624, 0.25, 0.5624, 0.0, 0.375, 0.0, 0.375, 0.25, 0.5523, 0.25, 0.5523, 0.0, 0.375, 0.4167, 0.375, 0.5, 0.5523, 0.5, 0.5523, 0.4167, 0.375, 0.5, 0.375, 0.75, 0.5523, 0.75, 0.5523, 0.5, 0.375, 0.9167, 0.375, 1.0, 0.5523, 1.0, 0.5523, 0.9167, 0.375, 0.75, 0.375, 0.8333, 0.5523, 0.8333, 0.5523, 0.75, 0.375, 0.8333, 0.375, 0.9167, 0.5523, 0.9167, 0.5523, 0.8333, 0.375, 0.25, 0.375, 0.3333, 0.5523, 0.3333, 0.5523, 0.25, 0.375, 0.3333, 0.375, 0.4167, 0.5523, 0.4167, 0.5523, 0.3333, 0.5523, 0.25, 0.5523, 0.3333, 0.5624, 0.3333, 0.5624, 0.25, 0.5523, 0.4167, 0.5523, 0.4167, 0.5523, 0.3333, 0.5523, 0.3333, 0.5523, 0.75, 0.5523, 0.8333, 0.5624, 0.8333, 0.5624, 0.75, 0.5523, 0.9167, 0.5523, 0.9167, 0.5523, 0.8333, 0.5523, 0.8333, 0.625, 0.5, 0.625, 0.75, 0.7083, 0.75, 0.7083, 0.5, 0.7083, 0.5, 0.7083, 0.75, 0.7917, 0.75, 0.7917, 0.5, 0.375, 0.8333, 0.375, 0.8333, 0.375, 0.9167, 0.375, 0.9167, 0.2083, 0.5, 0.2083, 0.5, 0.125, 0.5, 0.125, 0.5, 0.5624, 0.75, 0.5624, 0.8333, 0.625, 0.8333, 0.625, 0.75, 0.5624, 0.8333, 0.5624, 0.9167, 0.625, 0.9167, 0.625, 0.8333, 0.5624, 0.25, 0.5624, 0.3333, 0.625, 0.3333, 0.625, 0.25, 0.5624, 0.3333, 0.5624, 0.4167, 0.625, 0.4167, 0.625, 0.3333, 0.5523, 0.8333, 0.5523, 0.9167, 0.5624, 0.9167, 0.5624, 0.8333, 0.5523, 0.8333, 0.5523, 0.8333, 0.5624, 0.8333, 0.5624, 0.8333, 0.5624, 0.8333, 0.5624, 0.8333, 0.5624, 0.9167, 0.5624, 0.9167, 0.5624, 0.9167, 0.5624, 0.9167, 0.5523, 0.9167, 0.5523, 0.9167, 0.5523, 0.3333, 0.5523, 0.4167, 0.5624, 0.4167, 0.5624, 0.3333, 0.5624, 0.3333, 0.5624, 0.3333, 0.5624, 0.4167, 0.5624, 0.4167, 0.5523, 0.3333, 0.5523, 0.3333, 0.5624, 0.3333, 0.5624, 0.3333, 0.5624, 0.4167, 0.5624, 0.4167, 0.5523, 0.4167, 0.5523, 0.4167, 0.2917, 0.5, 0.2917, 0.75, 0.375, 0.75, 0.375, 0.5, 0.125, 0.5, 0.125, 0.75, 0.2083, 0.75, 0.2083, 0.5, 0.2083, 0.5, 0.2083, 0.75, 0.2917, 0.75, 0.2917, 0.5, 0.375, 0.75, 0.375, 0.75, 0.375, 0.8333, 0.375, 0.8333, 0.375, 0.9167, 0.375, 0.9167, 0.375, 1.0, 0.375, 1.0, 0.125, 0.5, 0.125, 0.5, 0.125, 0.75, 0.125, 0.75, 0.2083, 0.75, 0.2083, 0.75, 0.2917, 0.75, 0.2917, 0.75, 0.125, 0.75, 0.125, 0.75, 0.2083, 0.75, 0.2083, 0.75, 0.375, 0.8333, 0.375, 0.8333, 0.375, 0.9167, 0.375, 0.9167, 0.375, 0.25, 0.375, 0.25, 0.375, 0.3333, 0.375, 0.3333, 0.375, 0.4167, 0.375, 0.4167, 0.375, 0.5, 0.375, 0.5, 0.375, 0.0, 0.375, 0.0, 0.375, 0.25, 0.375, 0.25, 0.375, 0.3333, 0.375, 0.3333, 0.375, 0.4167, 0.375, 0.4167, 0.375, 0.5, 0.375, 0.5, 0.375, 0.75, 0.375, 0.75, 0.375, 0.9167, 0.375, 0.9167, 0.375, 1.0, 0.375, 1.0, 0.375, 0.75, 0.375, 0.75, 0.375, 0.8333, 0.375, 0.8333, 0.375, 0.75, 0.375, 0.75, 0.375, 0.5, 0.375, 0.5, 0.2917, 0.75, 0.2917, 0.75, 0.375, 0.75, 0.375, 0.75, 0.375, 0.4167, 0.375, 0.4167, 0.375, 0.5, 0.375, 0.5, 0.375, 0.5, 0.375, 0.5, 0.2917, 0.5, 0.2917, 0.5, 0.375, 0.3333, 0.375, 0.3333, 0.375, 0.4167, 0.375, 0.4167, 0.2917, 0.5, 0.2917, 0.5, 0.2083, 0.5, 0.2083, 0.5, 0.375, 0.5, 0.375, 0.5, 0.375, 0.75, 0.375, 0.75, 0.375, 0.0, 0.375, 0.0, 0.375, 0.25, 0.375, 0.25, 0.375, 0.0, 0.625, 0.0, 0.625, 0.25, 0.375, 0.25, 0.375, 0.4167, 0.625, 0.4167, 0.625, 0.5, 0.375, 0.5, 0.375, 0.5, 0.625, 0.5, 0.625, 0.75, 0.375, 0.75, 0.375, 0.9167, 0.625, 0.9167, 0.625, 1.0, 0.375, 1.0, 0.2917, 0.5, 0.375, 0.5, 0.375, 0.75, 0.2917, 0.75, 0.7917, 0.5, 0.875, 0.5, 0.875, 0.75, 0.7917, 0.75, 0.625, 0.5, 0.7083, 0.5, 0.7083, 0.75, 0.625, 0.75, 0.7639, 0.5, 0.7917, 0.5, 0.7917, 0.75, 0.7639, 0.75, 0.125, 0.5, 0.2083, 0.5, 0.2083, 0.75, 0.125, 0.75, 0.2639, 0.5, 0.2917, 0.5, 0.2917, 0.75, 0.2639, 0.75, 0.375, 0.75, 0.625, 0.75, 0.625, 0.8333, 0.375, 0.8333, 0.375, 0.8889, 0.625, 0.8889, 0.625, 0.9167, 0.375, 0.9167, 0.375, 0.25, 0.625, 0.25, 0.625, 0.3333, 0.375, 0.3333, 0.375, 0.3889, 0.625, 0.3889, 0.625, 0.4167, 0.375, 0.4167, 0.375, 0.3333, 0.625, 0.3333, 0.625, 0.3611, 0.375, 0.3611, 0.375, 0.3611, 0.625, 0.3611, 0.625, 0.3889, 0.375, 0.3889, 0.375, 0.8333, 0.625, 0.8333, 0.625, 0.8611, 0.375, 0.8611, 0.375, 0.8611, 0.625, 0.8611, 0.625, 0.8889, 0.375, 0.8889, 0.2083, 0.5, 0.2361, 0.5, 0.2361, 0.75, 0.2083, 0.75, 0.2361, 0.5, 0.2639, 0.5, 0.2639, 0.75, 0.2361, 0.75, 0.7083, 0.5, 0.7361, 0.5, 0.7361, 0.75, 0.7083, 0.75, 0.7614, 0.5597, 0.7614, 0.6903, 0.7614, 0.6903, 0.7614, 0.5597, 0.7614, 0.5597, 0.7386, 0.5597, 0.7361, 0.5, 0.7639, 0.5, 0.7386, 0.6903, 0.7614, 0.6903, 0.7639, 0.75, 0.7361, 0.75, 0.7386, 0.5597, 0.7386, 0.6903, 0.7361, 0.75, 0.7361, 0.5, 0.7614, 0.6903, 0.7614, 0.5597, 0.7639, 0.5, 0.7639, 0.75, 0.7386, 0.5597, 0.7614, 0.5597, 0.7614, 0.6903, 0.7386, 0.6903, 0.7614, 0.6903, 0.7386, 0.6903, 0.7386, 0.6903, 0.7614, 0.6903, 0.7386, 0.6903, 0.7386, 0.5597, 0.7386, 0.5597, 0.7386, 0.6903, 0.7386, 0.5597, 0.7614, 0.5597, 0.7614, 0.5597, 0.7386, 0.5597, 0.375, 0.0, 0.625, 0.0, 0.625, 0.25, 0.375, 0.25, 0.375, 0.25, 0.625, 0.25, 0.625, 0.5, 0.375, 0.5, 0.375, 0.5, 0.625, 0.5, 0.625, 0.75, 0.375, 0.75, 1.003, 0.0009848, 1.003, 1.001, 0.4642, 1.001, 0.4643, 0.0009847, 0.125, 0.5, 0.375, 0.5, 0.375, 0.75, 0.125, 0.75, 0.625, 0.5, 0.875, 0.5, 0.875, 0.75, 0.625, 0.75, 0.3974, 0.9661, 0.6026, 0.9661, 0.625, 1.0, 0.375, 1.0, 0.6026, 0.7839, 0.3974, 0.7839, 0.375, 0.75, 0.625, 0.75, 0.3974, 0.7839, 0.3974, 0.9661, 0.375, 1.0, 0.375, 0.75, 0.6026, 0.9661, 0.6026, 0.7839, 0.625, 0.75, 0.625, 1.0, 0.4029, 0.9577, 0.5971, 0.9577, 0.6026, 0.9661, 0.3974, 0.9661, 0.5971, 0.7923, 0.4029, 0.7923, 0.3974, 0.7839, 0.6026, 0.7839, 0.4029, 0.7923, 0.4029, 0.9577, 0.3974, 0.9661, 0.3974, 0.7839, 0.5971, 0.9577, 0.5971, 0.7923, 0.6026, 0.7839, 0.6026, 0.9661, 0.4077, 0.9505, 0.5923, 0.9505, 0.5971, 0.9577, 0.4029, 0.9577, 0.5923, 0.7995, 0.4077, 0.7995, 0.4029, 0.7923, 0.5971, 0.7923, 0.4077, 0.7995, 0.4077, 0.9505, 0.4029, 0.9577, 0.4029, 0.7923, 0.5923, 0.9505, 0.5923, 0.7995, 0.5971, 0.7923, 0.5971, 0.9577])
me_torri_gate.materials.append(mat_red_gate)
me_torri_gate.materials.append(mat_top_gate)
me_torri_gate.materials.append(mat_lighter_red)
me_torri_gate.materials.append(mat_sign)
me_torri_gate.materials.append(mat_border_sign_001)
me_torri_gate.materials.append(mat_border_sign_002)
me_torri_gate.materials.append(mat_border_sign)
me_torri_gate.use_remesh_fix_poles = True
me_torri_gate.use_remesh_preserve_attributes = False
me_torri_gate.update()

# ---- objects
ob_cube = bpy.data.objects.new('Cube', me_torri_gate)

# ---- transforms, parenting, visibility, modifiers, constraints
ob_cube.location = (-3.917e-08, -0.01881, 5.763)

# ---- collection membership
col_collection.objects.link(ob_cube)

# ---- scene / render settings (as saved in the file)
scene.frame_start = 1; scene.frame_end = 250; scene.frame_set(1)
scene.render.engine = 'BLENDER_EEVEE_NEXT'
scene.cycles.sampling_pattern = 'TABULATED_SOBOL'
scene.cycles.use_light_tree = False
scene.view_settings.view_transform = 'Filmic'
bpy.context.view_layer.update()

# ---- added for rendering (the .blend has no active camera and no usable light): camera, sun
cam_auto = bpy.data.cameras.new('AutoCamera')
cam_auto.lens = 50.0
cam_auto.sensor_width = 36.0
cam_auto.clip_end = 1000.0
ob_auto_camera = bpy.data.objects.new('AutoCamera', cam_auto)
scene.collection.objects.link(ob_auto_camera)
ob_auto_camera.location = (11.8375, -14.205, 14.0514)
ob_auto_camera.rotation_euler = (1.09748, -7.21219e-08, 0.694738)
scene.camera = ob_auto_camera
light_auto_sun = bpy.data.lights.new('AutoSun', 'SUN')
light_auto_sun.energy = 3.0
light_auto_sun.angle = 0.0523599
ob_auto_sun = bpy.data.objects.new('AutoSun', light_auto_sun)
scene.collection.objects.link(ob_auto_sun)
ob_auto_sun.rotation_euler = (0.872665, 0.174533, 0.523599)
bpy.context.view_layer.update()
